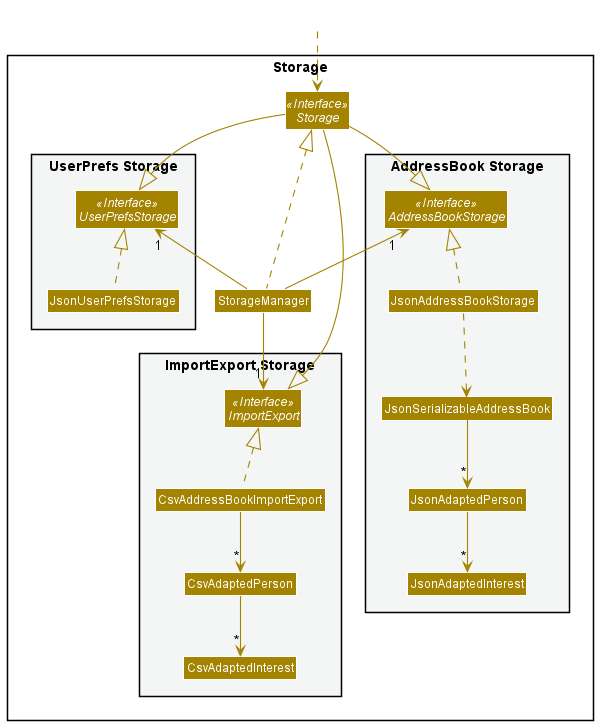

The diagram above was rendered by PlantUML. Its source (embedded in the PNG):
@startuml
!include style.puml
skinparam arrowThickness 1.1
skinparam arrowColor STORAGE_COLOR
skinparam classBackgroundColor STORAGE_COLOR

package Storage{

package "UserPrefs Storage" #F4F6F6{
Interface UserPrefsStorage <<Interface>>
Class JsonUserPrefsStorage
}

Interface Storage <<Interface>>
Class StorageManager

package "AddressBook Storage" #F4F6F6{
Interface AddressBookStorage <<Interface>>
Class JsonAddressBookStorage
Class JsonSerializableAddressBook
Class JsonAdaptedPerson
Class JsonAdaptedInterest
}

package "ImportExport Storage" #F4F6F6{
Interface ImportExport <<Interface>>
Class CsvAddressBookImportExport
Class CsvAdaptedPerson
Class CsvAdaptedInterest
}

}

Class HiddenOutside #FFFFFF
HiddenOutside ..> Storage

StorageManager .up.|> Storage
StorageManager -up-> "1" UserPrefsStorage
StorageManager -up-> "1" AddressBookStorage
StorageManager -down-> "1" ImportExport

Storage -down-|> UserPrefsStorage
Storage -down-|> AddressBookStorage
Storage -down-|> ImportExport

CsvAddressBookImportExport .up.|> ImportExport
CsvAddressBookImportExport  --> "*" CsvAdaptedPerson
CsvAdaptedPerson  --> "*" CsvAdaptedInterest

JsonUserPrefsStorage .up.|> UserPrefsStorage
JsonAddressBookStorage .up.|> AddressBookStorage
JsonAddressBookStorage ..> JsonSerializableAddressBook
JsonSerializableAddressBook --> "*" JsonAdaptedPerson
JsonAdaptedPerson --> "*" JsonAdaptedInterest

@enduml